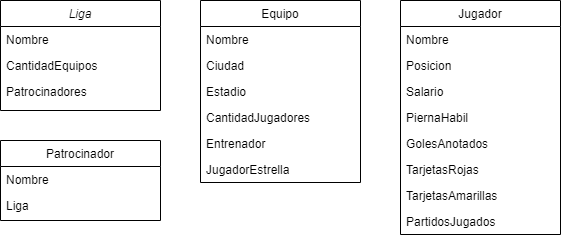

The diagram above was exported from draw.io. Its source (the exported page's mxGraphModel, read from the mxfile embedded in the PNG):
<mxGraphModel dx="1092" dy="494" grid="1" gridSize="10" guides="1" tooltips="1" connect="1" arrows="1" fold="1" page="1" pageScale="1" pageWidth="827" pageHeight="1169" math="0" shadow="0">
  <root>
    <mxCell id="WIyWlLk6GJQsqaUBKTNV-0" />
    <mxCell id="WIyWlLk6GJQsqaUBKTNV-1" parent="WIyWlLk6GJQsqaUBKTNV-0" />
    <mxCell id="zkfFHV4jXpPFQw0GAbJ--0" value="Liga" style="swimlane;fontStyle=2;align=center;verticalAlign=top;childLayout=stackLayout;horizontal=1;startSize=26;horizontalStack=0;resizeParent=1;resizeLast=0;collapsible=1;marginBottom=0;rounded=0;shadow=0;strokeWidth=1;" parent="WIyWlLk6GJQsqaUBKTNV-1" vertex="1">
      <mxGeometry x="80" y="80" width="160" height="110" as="geometry">
        <mxRectangle x="230" y="140" width="160" height="26" as="alternateBounds" />
      </mxGeometry>
    </mxCell>
    <mxCell id="zkfFHV4jXpPFQw0GAbJ--3" value="Nombre" style="text;align=left;verticalAlign=top;spacingLeft=4;spacingRight=4;overflow=hidden;rotatable=0;points=[[0,0.5],[1,0.5]];portConstraint=eastwest;rounded=0;shadow=0;html=0;" parent="zkfFHV4jXpPFQw0GAbJ--0" vertex="1">
      <mxGeometry y="26" width="160" height="26" as="geometry" />
    </mxCell>
    <mxCell id="zkfFHV4jXpPFQw0GAbJ--1" value="CantidadEquipos" style="text;align=left;verticalAlign=top;spacingLeft=4;spacingRight=4;overflow=hidden;rotatable=0;points=[[0,0.5],[1,0.5]];portConstraint=eastwest;" parent="zkfFHV4jXpPFQw0GAbJ--0" vertex="1">
      <mxGeometry y="52" width="160" height="26" as="geometry" />
    </mxCell>
    <mxCell id="zkfFHV4jXpPFQw0GAbJ--2" value="Patrocinadores" style="text;align=left;verticalAlign=top;spacingLeft=4;spacingRight=4;overflow=hidden;rotatable=0;points=[[0,0.5],[1,0.5]];portConstraint=eastwest;rounded=0;shadow=0;html=0;" parent="zkfFHV4jXpPFQw0GAbJ--0" vertex="1">
      <mxGeometry y="78" width="160" height="26" as="geometry" />
    </mxCell>
    <mxCell id="zkfFHV4jXpPFQw0GAbJ--17" value="Equipo" style="swimlane;fontStyle=0;align=center;verticalAlign=top;childLayout=stackLayout;horizontal=1;startSize=26;horizontalStack=0;resizeParent=1;resizeLast=0;collapsible=1;marginBottom=0;rounded=0;shadow=0;strokeWidth=1;" parent="WIyWlLk6GJQsqaUBKTNV-1" vertex="1">
      <mxGeometry x="280" y="80" width="160" height="182" as="geometry">
        <mxRectangle x="550" y="140" width="160" height="26" as="alternateBounds" />
      </mxGeometry>
    </mxCell>
    <mxCell id="ngeSDYSA1MQ7KAvCYV9o-0" value="Nombre" style="text;align=left;verticalAlign=top;spacingLeft=4;spacingRight=4;overflow=hidden;rotatable=0;points=[[0,0.5],[1,0.5]];portConstraint=eastwest;rounded=0;shadow=0;html=0;" vertex="1" parent="zkfFHV4jXpPFQw0GAbJ--17">
      <mxGeometry y="26" width="160" height="26" as="geometry" />
    </mxCell>
    <mxCell id="zkfFHV4jXpPFQw0GAbJ--20" value="Ciudad" style="text;align=left;verticalAlign=top;spacingLeft=4;spacingRight=4;overflow=hidden;rotatable=0;points=[[0,0.5],[1,0.5]];portConstraint=eastwest;rounded=0;shadow=0;html=0;" parent="zkfFHV4jXpPFQw0GAbJ--17" vertex="1">
      <mxGeometry y="52" width="160" height="26" as="geometry" />
    </mxCell>
    <mxCell id="zkfFHV4jXpPFQw0GAbJ--18" value="Estadio" style="text;align=left;verticalAlign=top;spacingLeft=4;spacingRight=4;overflow=hidden;rotatable=0;points=[[0,0.5],[1,0.5]];portConstraint=eastwest;" parent="zkfFHV4jXpPFQw0GAbJ--17" vertex="1">
      <mxGeometry y="78" width="160" height="26" as="geometry" />
    </mxCell>
    <mxCell id="zkfFHV4jXpPFQw0GAbJ--19" value="CantidadJugadores" style="text;align=left;verticalAlign=top;spacingLeft=4;spacingRight=4;overflow=hidden;rotatable=0;points=[[0,0.5],[1,0.5]];portConstraint=eastwest;rounded=0;shadow=0;html=0;" parent="zkfFHV4jXpPFQw0GAbJ--17" vertex="1">
      <mxGeometry y="104" width="160" height="26" as="geometry" />
    </mxCell>
    <mxCell id="zkfFHV4jXpPFQw0GAbJ--21" value="Entrenador" style="text;align=left;verticalAlign=top;spacingLeft=4;spacingRight=4;overflow=hidden;rotatable=0;points=[[0,0.5],[1,0.5]];portConstraint=eastwest;rounded=0;shadow=0;html=0;" parent="zkfFHV4jXpPFQw0GAbJ--17" vertex="1">
      <mxGeometry y="130" width="160" height="26" as="geometry" />
    </mxCell>
    <mxCell id="zkfFHV4jXpPFQw0GAbJ--22" value="JugadorEstrella" style="text;align=left;verticalAlign=top;spacingLeft=4;spacingRight=4;overflow=hidden;rotatable=0;points=[[0,0.5],[1,0.5]];portConstraint=eastwest;rounded=0;shadow=0;html=0;" parent="zkfFHV4jXpPFQw0GAbJ--17" vertex="1">
      <mxGeometry y="156" width="160" height="26" as="geometry" />
    </mxCell>
    <mxCell id="zkfFHV4jXpPFQw0GAbJ--13" value="Jugador" style="swimlane;fontStyle=0;align=center;verticalAlign=top;childLayout=stackLayout;horizontal=1;startSize=26;horizontalStack=0;resizeParent=1;resizeLast=0;collapsible=1;marginBottom=0;rounded=0;shadow=0;strokeWidth=1;" parent="WIyWlLk6GJQsqaUBKTNV-1" vertex="1">
      <mxGeometry x="480" y="80" width="160" height="234" as="geometry">
        <mxRectangle x="340" y="380" width="170" height="26" as="alternateBounds" />
      </mxGeometry>
    </mxCell>
    <mxCell id="zkfFHV4jXpPFQw0GAbJ--14" value="Nombre" style="text;align=left;verticalAlign=top;spacingLeft=4;spacingRight=4;overflow=hidden;rotatable=0;points=[[0,0.5],[1,0.5]];portConstraint=eastwest;" parent="zkfFHV4jXpPFQw0GAbJ--13" vertex="1">
      <mxGeometry y="26" width="160" height="26" as="geometry" />
    </mxCell>
    <mxCell id="ngeSDYSA1MQ7KAvCYV9o-1" value="Posicion" style="text;align=left;verticalAlign=top;spacingLeft=4;spacingRight=4;overflow=hidden;rotatable=0;points=[[0,0.5],[1,0.5]];portConstraint=eastwest;" vertex="1" parent="zkfFHV4jXpPFQw0GAbJ--13">
      <mxGeometry y="52" width="160" height="26" as="geometry" />
    </mxCell>
    <mxCell id="ngeSDYSA1MQ7KAvCYV9o-2" value="Salario" style="text;align=left;verticalAlign=top;spacingLeft=4;spacingRight=4;overflow=hidden;rotatable=0;points=[[0,0.5],[1,0.5]];portConstraint=eastwest;" vertex="1" parent="zkfFHV4jXpPFQw0GAbJ--13">
      <mxGeometry y="78" width="160" height="26" as="geometry" />
    </mxCell>
    <mxCell id="ngeSDYSA1MQ7KAvCYV9o-3" value="PiernaHabil" style="text;align=left;verticalAlign=top;spacingLeft=4;spacingRight=4;overflow=hidden;rotatable=0;points=[[0,0.5],[1,0.5]];portConstraint=eastwest;" vertex="1" parent="zkfFHV4jXpPFQw0GAbJ--13">
      <mxGeometry y="104" width="160" height="26" as="geometry" />
    </mxCell>
    <mxCell id="ngeSDYSA1MQ7KAvCYV9o-4" value="GolesAnotados" style="text;align=left;verticalAlign=top;spacingLeft=4;spacingRight=4;overflow=hidden;rotatable=0;points=[[0,0.5],[1,0.5]];portConstraint=eastwest;" vertex="1" parent="zkfFHV4jXpPFQw0GAbJ--13">
      <mxGeometry y="130" width="160" height="26" as="geometry" />
    </mxCell>
    <mxCell id="ngeSDYSA1MQ7KAvCYV9o-5" value="TarjetasRojas" style="text;align=left;verticalAlign=top;spacingLeft=4;spacingRight=4;overflow=hidden;rotatable=0;points=[[0,0.5],[1,0.5]];portConstraint=eastwest;" vertex="1" parent="zkfFHV4jXpPFQw0GAbJ--13">
      <mxGeometry y="156" width="160" height="26" as="geometry" />
    </mxCell>
    <mxCell id="ngeSDYSA1MQ7KAvCYV9o-6" value="TarjetasAmarillas" style="text;align=left;verticalAlign=top;spacingLeft=4;spacingRight=4;overflow=hidden;rotatable=0;points=[[0,0.5],[1,0.5]];portConstraint=eastwest;" vertex="1" parent="zkfFHV4jXpPFQw0GAbJ--13">
      <mxGeometry y="182" width="160" height="26" as="geometry" />
    </mxCell>
    <mxCell id="ngeSDYSA1MQ7KAvCYV9o-7" value="PartidosJugados" style="text;align=left;verticalAlign=top;spacingLeft=4;spacingRight=4;overflow=hidden;rotatable=0;points=[[0,0.5],[1,0.5]];portConstraint=eastwest;" vertex="1" parent="zkfFHV4jXpPFQw0GAbJ--13">
      <mxGeometry y="208" width="160" height="26" as="geometry" />
    </mxCell>
    <mxCell id="zkfFHV4jXpPFQw0GAbJ--6" value="Patrocinador" style="swimlane;fontStyle=0;align=center;verticalAlign=top;childLayout=stackLayout;horizontal=1;startSize=26;horizontalStack=0;resizeParent=1;resizeLast=0;collapsible=1;marginBottom=0;rounded=0;shadow=0;strokeWidth=1;" parent="WIyWlLk6GJQsqaUBKTNV-1" vertex="1">
      <mxGeometry x="80" y="220" width="160" height="80" as="geometry">
        <mxRectangle x="130" y="380" width="160" height="26" as="alternateBounds" />
      </mxGeometry>
    </mxCell>
    <mxCell id="zkfFHV4jXpPFQw0GAbJ--7" value="Nombre" style="text;align=left;verticalAlign=top;spacingLeft=4;spacingRight=4;overflow=hidden;rotatable=0;points=[[0,0.5],[1,0.5]];portConstraint=eastwest;" parent="zkfFHV4jXpPFQw0GAbJ--6" vertex="1">
      <mxGeometry y="26" width="160" height="26" as="geometry" />
    </mxCell>
    <mxCell id="zkfFHV4jXpPFQw0GAbJ--8" value="Liga" style="text;align=left;verticalAlign=top;spacingLeft=4;spacingRight=4;overflow=hidden;rotatable=0;points=[[0,0.5],[1,0.5]];portConstraint=eastwest;rounded=0;shadow=0;html=0;" parent="zkfFHV4jXpPFQw0GAbJ--6" vertex="1">
      <mxGeometry y="52" width="160" height="26" as="geometry" />
    </mxCell>
  </root>
</mxGraphModel>